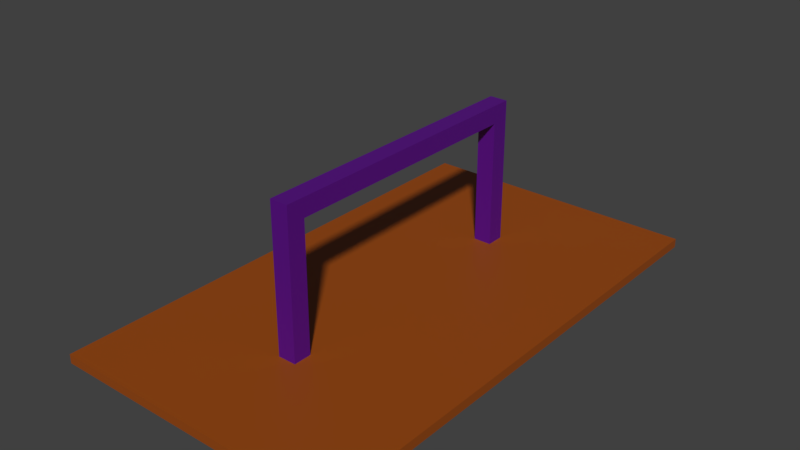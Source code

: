 # Source: cover.blend  (saved by Blender 2.82.7; exported with 4.5.12 LTS)
import bpy
from mathutils import Matrix  # noqa: F401  (used for matrix-valued properties, if any)

bpy.ops.wm.read_factory_settings(use_empty=True)
scene = bpy.context.scene
scene.name = 'Scene'

# ---- collections
col_general = bpy.data.collections.new('general'); scene.collection.children.link(col_general)
col_bins_cover = bpy.data.collections.new('bins_cover'); scene.collection.children.link(col_bins_cover)

# ---- materials (node trees are filled in below, after node groups)
mat_purple_pvc = bpy.data.materials.new('purple_pvc')
mat_purple_pvc.use_transparent_shadow = False
mat_orange_metal = bpy.data.materials.new('orange_metal')
mat_orange_metal.use_transparent_shadow = False

# ---- material node trees
mat_purple_pvc.use_nodes = True; mat_purple_pvc.node_tree.nodes.clear()
_N = mat_purple_pvc.node_tree.nodes; _L = mat_purple_pvc.node_tree.links
n0 = _N.new('ShaderNodeOutputMaterial'); n0.name = 'Material Output'; n0.location = (300, 300)
n1 = _N.new('ShaderNodeBsdfPrincipled'); n1.name = 'Principled BSDF'; n1.location = (10, 300)
n1.distribution = 'GGX'
n1.subsurface_method = 'BURLEY'
n1.inputs[0].default_value = (0.09577, 0.0008552, 0.233, 1.0)
n1.inputs[3].default_value = 1.45
n1.inputs[27].default_value = (0.0, 0.0, 0.0, 1.0)
n1.inputs[28].default_value = 1.0
_L.new(n1.outputs[0], n0.inputs[0])
n0.is_active_output = True
mat_orange_metal.use_nodes = True; mat_orange_metal.node_tree.nodes.clear()
_N = mat_orange_metal.node_tree.nodes; _L = mat_orange_metal.node_tree.links
n0 = _N.new('ShaderNodeOutputMaterial'); n0.name = 'Material Output'; n0.location = (300, 300)
n1 = _N.new('ShaderNodeBsdfPrincipled'); n1.name = 'Principled BSDF'; n1.location = (10, 300)
n1.distribution = 'GGX'
n1.subsurface_method = 'BURLEY'
n1.inputs[0].default_value = (0.3185, 0.0647, 0.001578, 1.0)
n1.inputs[3].default_value = 1.45
n1.inputs[27].default_value = (0.0, 0.0, 0.0, 1.0)
n1.inputs[28].default_value = 1.0
_L.new(n1.outputs[0], n0.inputs[0])
n0.is_active_output = True

# ---- world
world_world = bpy.data.worlds.new('World'); scene.world = world_world
world_world.color = (0.05088, 0.05088, 0.05088)
world_world.use_sun_shadow = False
world_world.sun_shadow_jitter_overblur = 0.0
world_world.cycles.sampling_method = 'MANUAL'

# ---- meshes
me_cover = bpy.data.meshes.new('cover')
me_cover.from_pydata([(-0.00363, 0.06798, 0.05445), (0.00363, 0.06798, 0.05445), (-0.00363, -0.06798, 0.05445), (0.00363, -0.06798, 0.05445), (0.00363, -0.0777, 0.06171), (0.00363, 0.0777, 0.06171), (-0.00363, -0.0777, 0.06171), (-0.00363, 0.0777, 0.06171), (0.00363, 0.0777, 0.00363), (0.00363, -0.0777, 0.00363), (0.00363, -0.06798, 0.00363), (0.00363, 0.06798, 0.00363), (-0.00363, -0.06798, 0.00363), (-0.00363, 0.06798, 0.00363), (-0.00363, -0.0777, 0.00363), (-0.00363, 0.0777, 0.00363)], [], [(5, 7, 6, 4), (15, 13, 0, 7), (2, 12, 14, 6), (0, 13, 11, 1), (9, 10, 3, 4), (1, 11, 8, 5), (1, 5, 4, 3), (0, 2, 6, 7), (9, 4, 6, 14), (3, 10, 12, 2), (15, 7, 5, 8), (1, 3, 2, 0), (9, 14, 12, 10), (8, 11, 13, 15)])
me_cover.polygons.foreach_set('use_smooth', [True] * 14)
_k = set([(0, 1), (0, 2), (0, 13), (1, 3), (1, 11), (2, 3), (2, 12), (3, 10), (4, 5), (4, 6), (4, 9), (5, 7), (5, 8), (6, 7), (6, 14), (7, 15), (8, 11), (8, 15), (9, 10), (9, 14), (10, 12), (11, 13), (12, 14), (13, 15)])
me_cover.attributes.new('sharp_edge', 'BOOLEAN', 'EDGE').data.foreach_set('value', [ (min(e.vertices), max(e.vertices)) in _k for e in me_cover.edges])
_uv = me_cover.uv_layers.new(name='UVMap')
_uv.uv.foreach_set('vector', [0.635, -0.635, 0.635, 0.635, -19.68, 0.635, -19.68, -0.635, 0.0, 0.0, 1.27, 0.0, 1.27, 8.89, 0.0, 10.16, 19.05, 8.89, 19.05, 0.0, 20.32, 0.0, 20.32, 10.16, 0.0, 8.89, 0.0, 0.0, 1.27, 0.0, 1.27, 8.89, -19.05, 0.0, -17.78, 0.0, -17.78, 8.89, -19.05, 10.16, 0.0, 8.89, 0.0, 0.0, 1.27, 0.0, 1.27, 10.16, 0.0, 8.89, 1.27, 10.16, -19.68, -0.635, -17.78, 8.89, 1.27, 8.89, 19.05, 8.89, -19.68, 0.635, 0.0, 10.16, 1.27, 0.0, 1.27, 10.16, 0.0, 10.16, 0.0, 0.0, 0.0, 8.89, 0.0, 0.0, 1.27, 0.0, 1.27, 8.89, 1.27, 0.0, 1.27, 10.16, 0.0, 10.16, 0.0, 0.0, 0.0, 17.78, 0.0, 0.0, 1.27, 0.0, 1.27, 17.78, 1.27, 0.0, 0.0, 0.0, 19.05, 0.0, 0.0, 0.0, 0.0, 0.0, 1.27, 0.0, 1.27, 0.0, 1.27, 0.0])
me_cover.materials.append(mat_purple_pvc)
me_cover.use_remesh_fix_poles = True
me_cover.use_remesh_preserve_attributes = False
me_cover.use_mirror_vertex_groups = False
me_cover.update()
me_cover.normals_split_custom_set([tuple(v) for v in zip(*[iter([0.0, 0.0, 1.0, 0.0, 0.0, 1.0, 0.0, 0.0, 1.0, 0.0, 0.0, 1.0, -1.0, -4.574e-07, 2.052e-07, -1.0, -4.574e-07, 2.052e-07, -1.0, -2.358e-07, -3.971e-08, -1.0, -2.867e-07, 1.651e-08, -1.0, 4.86e-09, -3.971e-08, -1.0, 5.503e-08, 2.052e-07, -1.0, 5.503e-08, 2.052e-07, -1.0, 1.638e-08, 1.651e-08, 0.0, -1.0, -8.334e-09, 0.0, -1.0, -8.334e-09, 0.0, -1.0, -8.334e-09, 0.0, -1.0, -8.334e-09, 1.0, -9.287e-08, -2.052e-07, 1.0, -9.287e-08, -2.052e-07, 1.0, -2.354e-08, 3.971e-08, 1.0, -3.945e-08, -1.651e-08, 1.0, 2.397e-07, 3.971e-08, 1.0, 4.678e-07, -2.052e-07, 1.0, 4.678e-07, -2.052e-07, 1.0, 2.921e-07, -1.651e-08, 1.0, 2.397e-07, 3.971e-08, 1.0, 2.921e-07, -1.651e-08, 1.0, -3.945e-08, -1.651e-08, 1.0, -2.354e-08, 3.971e-08, -1.0, -2.358e-07, -3.971e-08, -1.0, 4.86e-09, -3.971e-08, -1.0, 1.638e-08, 1.651e-08, -1.0, -2.867e-07, 1.651e-08, 0.0, -1.0, 1.138e-08, 0.0, -1.0, 1.138e-08, 0.0, -1.0, 1.138e-08, 0.0, -1.0, 1.138e-08, 0.0, 1.0, 8.335e-09, 0.0, 1.0, 8.335e-09, 0.0, 1.0, 8.335e-09, 0.0, 1.0, 8.335e-09, 0.0, 1.0, -1.138e-08, 0.0, 1.0, -1.138e-08, 0.0, 1.0, -1.138e-08, 0.0, 1.0, -1.138e-08, 0.0, 0.0, -1.0, 0.0, 0.0, -1.0, 0.0, 0.0, -1.0, 0.0, 0.0, -1.0, -2.064e-07, 0.0, -1.0, -2.064e-07, 0.0, -1.0, -2.064e-07, 0.0, -1.0, -2.064e-07, 0.0, -1.0, -1.548e-07, -6.15e-14, -1.0, -1.548e-07, -6.15e-14, -1.0, -1.548e-07, -6.15e-14, -1.0, -1.548e-07, -6.15e-14, -1.0])] * 3)])
me_cover_002 = bpy.data.meshes.new('cover.002')
me_cover_002.from_pydata([(-0.05808, -0.136, 1.016e-08), (0.05809, -0.136, -1.016e-08), (-0.05808, -0.136, 0.00363), (0.05809, -0.136, 0.00363), (-0.05809, 0.136, 1.016e-08), (-0.05809, 0.136, 0.00363), (0.05809, 0.136, -1.016e-08), (0.05809, 0.136, 0.00363)], [], [(0, 2, 5, 4), (1, 3, 2, 0), (4, 5, 7, 6), (6, 7, 3, 1), (1, 0, 4, 6), (3, 7, 5, 2)])
me_cover_002.polygons.foreach_set('use_smooth', [True] * 6)
_k = set([(0, 1), (0, 2), (0, 4), (1, 3), (1, 6), (2, 3), (2, 5), (3, 7), (4, 5), (4, 6), (5, 7), (6, 7)])
me_cover_002.attributes.new('sharp_edge', 'BOOLEAN', 'EDGE').data.foreach_set('value', [ (min(e.vertices), max(e.vertices)) in _k for e in me_cover_002.edges])
_uv = me_cover_002.uv_layers.new(name='UVMap')
_uv.uv.foreach_set('vector', [35.56, 0.0, 35.56, 0.635, 0.0, 0.635, 0.0, 0.0, 20.32, 0.0, 20.32, 0.635, 0.0, 0.635, 0.0, 0.0, 20.32, 0.0, 20.32, 0.635, 0.0, 0.635, 0.0, 0.0, 35.56, 0.0, 35.56, 0.635, 0.0, 0.635, 0.0, 0.0, 17.78, -10.16, 17.78, 10.16, -17.78, 10.16, -17.78, -10.16, 0.0, 0.635, 35.56, 0.635, 20.32, 0.635, 35.56, 0.635])
me_cover_002.materials.append(mat_orange_metal)
me_cover_002.use_remesh_fix_poles = True
me_cover_002.use_remesh_preserve_attributes = False
me_cover_002.use_mirror_vertex_groups = False
me_cover_002.update()
me_cover_002.normals_split_custom_set([tuple(v) for v in zip(*[iter([-1.0, -4.422e-08, 0.0, -1.0, -4.422e-08, 0.0, -1.0, -4.422e-08, 0.0, -1.0, -4.422e-08, 0.0, 0.0, -1.0, 0.0, 0.0, -1.0, 0.0, 0.0, -1.0, 0.0, 0.0, -1.0, 0.0, 0.0, 1.0, 0.0, 0.0, 1.0, 0.0, 0.0, 1.0, 0.0, 0.0, 1.0, 0.0, 1.0, 4.422e-08, 0.0, 1.0, 4.422e-08, 0.0, 1.0, 4.422e-08, 0.0, 1.0, 4.422e-08, 0.0, -1.748e-07, -8.383e-15, -1.0, -1.748e-07, -8.383e-15, -1.0, -1.748e-07, -8.383e-15, -1.0, -1.748e-07, -8.383e-15, -1.0, 1.732e-07, 8.36e-15, 1.0, 1.732e-07, 8.36e-15, 1.0, 1.732e-07, 8.36e-15, 1.0, 1.732e-07, 8.36e-15, 1.0])] * 3)])

# ---- objects
ob_handle = bpy.data.objects.new('handle', me_cover)
ob_cover = bpy.data.objects.new('cover', me_cover_002)

# ---- transforms, parenting, visibility, modifiers, constraints
ob_handle.location = (0.0, 0.0, 0.1651)
ob_handle.scale = (1.749, 1.308, 1.749)
ob_handle.lineart.crease_threshold = 0.0
ob_cover.location = (0.0, 0.0, 0.1651)
ob_cover.scale = (1.749, 1.308, 1.749)
ob_cover.lineart.crease_threshold = 0.0

# ---- collection membership
col_bins_cover.objects.link(ob_handle)
col_bins_cover.objects.link(ob_cover)

# ---- scene / render settings (as saved in the file)
scene.frame_start = 1; scene.frame_end = 250; scene.frame_set(1)
scene.render.engine = 'BLENDER_EEVEE_NEXT'
scene.render.resolution_percentage = 50
scene.render.dither_intensity = 0.0
scene.cycles.use_denoising = False
scene.cycles.samples = 128
scene.cycles.sampling_pattern = 'TABULATED_SOBOL'
scene.cycles.light_sampling_threshold = 0.0
scene.cycles.use_adaptive_sampling = False
scene.cycles.use_light_tree = False
scene.cycles.blur_glossy = 0.0
scene.cycles.sample_clamp_indirect = 0.0
scene.view_settings.view_transform = 'Standard'
bpy.context.view_layer.update()

# ---- added for rendering (the .blend has no active camera and no usable light): camera, sun
cam_auto = bpy.data.cameras.new('AutoCamera')
cam_auto.lens = 50.0
cam_auto.sensor_width = 36.0
cam_auto.clip_end = 1000.0
ob_auto_camera = bpy.data.objects.new('AutoCamera', cam_auto)
scene.collection.objects.link(ob_auto_camera)
ob_auto_camera.location = (0.3919, -0.47028, 0.532604)
ob_auto_camera.rotation_euler = (1.09748, -7.21219e-08, 0.694738)
scene.camera = ob_auto_camera
light_auto_sun = bpy.data.lights.new('AutoSun', 'SUN')
light_auto_sun.energy = 3.0
light_auto_sun.angle = 0.0523599
ob_auto_sun = bpy.data.objects.new('AutoSun', light_auto_sun)
scene.collection.objects.link(ob_auto_sun)
ob_auto_sun.rotation_euler = (0.872665, 0.174533, 0.523599)
bpy.context.view_layer.update()
